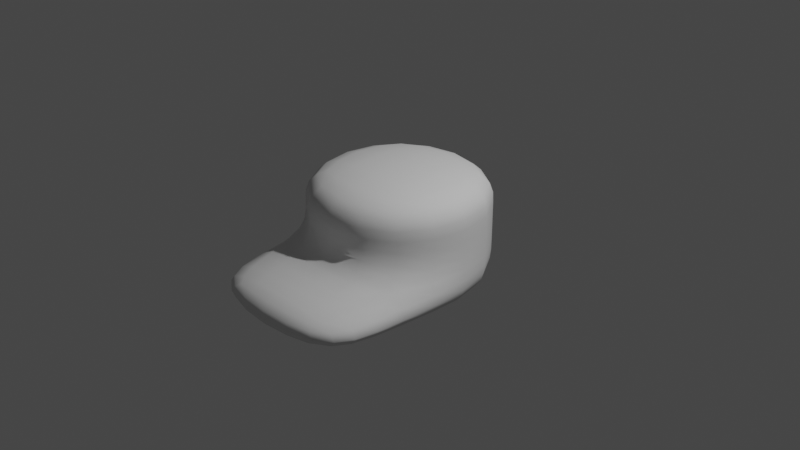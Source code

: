 # Source: BallHat.blend  (saved by Blender 3.6.13; exported with 4.5.12 LTS)
import bpy
from mathutils import Matrix  # noqa: F401  (used for matrix-valued properties, if any)

bpy.ops.wm.read_factory_settings(use_empty=True)
scene = bpy.context.scene
scene.name = 'Scene'

# ---- collections
col_collection = bpy.data.collections.new('Collection'); scene.collection.children.link(col_collection)

# ---- world
world_world = bpy.data.worlds.new('World'); scene.world = world_world
world_world.use_nodes = True; world_world.node_tree.nodes.clear()
_N = world_world.node_tree.nodes; _L = world_world.node_tree.links
n0 = _N.new('ShaderNodeOutputWorld'); n0.name = 'World Output'; n0.location = (300, 300)
n1 = _N.new('ShaderNodeBackground'); n1.name = 'Background'; n1.location = (10, 300)
n1.inputs[0].default_value = (0.05088, 0.05088, 0.05088, 1.0)
_L.new(n1.outputs[0], n0.inputs[0])
n0.is_active_output = True
world_world.color = (0.05088, 0.05088, 0.05088)
world_world.use_sun_shadow = False
world_world.sun_shadow_jitter_overblur = 0.0

# ---- cameras
cam_camera = bpy.data.cameras.new('Camera')
cam_camera.clip_end = 100.0
cam_camera.ortho_scale = 7.314

# ---- lights
light_light = bpy.data.lights.new('Light', 'POINT')
light_light.transmission_factor = 0.0
light_light.energy = 1000.0
light_light.shadow_soft_size = 0.1
light_light.shadow_maximum_resolution = 0.006
light_light.use_absolute_resolution = True

# ---- meshes
me_cube_001 = bpy.data.meshes.new('Cube.001')
me_cube_001.from_pydata([(-0.4392, -0.4392, -0.6519), (-1.0, -1.0, 0.6401), (-0.4392, 0.4392, -0.6519), (-1.0, 1.0, 0.6401), (0.4392, -0.4392, -0.6519), (1.0, -1.0, 0.6401), (0.4392, 0.4392, -0.6519), (1.0, 1.0, 0.6401), (-1.0, -1.0, -0.227), (-1.0, -1.0, 0.2037), (-1.0, 1.0, 0.2037), (-1.0, 1.0, -0.227), (1.0, 1.0, 0.2037), (1.0, 1.0, -0.227), (1.0, -1.0, 0.2037), (1.0, -1.0, -0.227), (-1.0, 1.0, -0.6519), (-1.0, -1.0, -0.6519), (1.0, 1.0, -0.6519), (1.0, -1.0, -0.6519), (-0.4392, 0.4392, 0.5865), (-0.4392, -0.4392, 0.5865), (0.4392, 0.4392, 0.5865), (0.4392, -0.4392, 0.5865), (1.0, -1.827, -0.227), (1.0, -1.827, -0.6519), (-1.0, -1.827, -0.6519), (-1.0, -1.827, -0.227)], [], [(9, 1, 3, 10), (10, 3, 7, 12), (12, 7, 5, 14), (14, 5, 1, 9), (0, 2, 20, 21), (7, 3, 1, 5), (19, 15, 24, 25), (15, 14, 9, 8), (18, 13, 15, 19), (13, 12, 14, 15), (16, 11, 13, 18), (11, 10, 12, 13), (17, 8, 11, 16), (8, 9, 10, 11), (2, 0, 17, 16), (6, 2, 16, 18), (4, 6, 18, 19), (0, 4, 19, 17), (20, 22, 23, 21), (4, 0, 21, 23), (2, 6, 22, 20), (6, 4, 23, 22), (25, 24, 27, 26), (15, 8, 27, 24), (8, 17, 26, 27), (17, 19, 25, 26)])
me_cube_001.polygons.foreach_set('use_smooth', [True] * 26)
_uv = me_cube_001.uv_layers.new(name='UVMap')
_uv.uv.foreach_set('vector', [0.0, 0.6622, 0.0, 1.0, 0.0, 1.0, 0.0, 0.6622, 0.0, 0.6622, 0.0, 1.0, 1.0, 1.0, 1.0, 0.6622, 1.0, 0.6622, 1.0, 1.0, 1.0, 1.0, 1.0, 0.6622, 1.0, 0.6622, 1.0, 1.0, 0.0, 1.0, 0.0, 0.6622, 0.2804, 0.0, 0.2804, 0.0, 0.2804, 0.9585, 0.2804, 0.9585, 1.0, 1.0, 0.0, 1.0, 0.0, 1.0, 1.0, 1.0, 1.0, 0.0, 1.0, 0.3289, 1.0, 0.3289, 1.0, 0.0, 1.0, 0.3289, 1.0, 0.6622, 0.0, 0.6622, 0.0, 0.3289, 1.0, 0.0, 1.0, 0.3289, 1.0, 0.3289, 1.0, 0.0, 1.0, 0.3289, 1.0, 0.6622, 1.0, 0.6622, 1.0, 0.3289, 0.0, 0.0, 0.0, 0.3289, 1.0, 0.3289, 1.0, 0.0, 0.0, 0.3289, 0.0, 0.6622, 1.0, 0.6622, 1.0, 0.3289, 0.0, 0.0, 0.0, 0.3289, 0.0, 0.3289, 0.0, 0.0, 0.0, 0.3289, 0.0, 0.6622, 0.0, 0.6622, 0.0, 0.3289, 0.2804, 0.0, 0.2804, 0.0, 0.0, 0.0, 0.0, 0.0, 0.7196, 0.0, 0.2804, 0.0, 0.0, 0.0, 1.0, 0.0, 0.7196, 0.0, 0.7196, 0.0, 1.0, 0.0, 1.0, 0.0, 0.2804, 0.0, 0.7196, 0.0, 1.0, 0.0, 0.0, 0.0, 0.2804, 0.9585, 0.7196, 0.9585, 0.7196, 0.9585, 0.2804, 0.9585, 0.7196, 0.0, 0.2804, 0.0, 0.2804, 0.9585, 0.7196, 0.9585, 0.2804, 0.0, 0.7196, 0.0, 0.7196, 0.9585, 0.2804, 0.9585, 0.7196, 0.0, 0.7196, 0.0, 0.7196, 0.9585, 0.7196, 0.9585, 1.0, 0.0, 1.0, 0.3289, 0.0, 0.3289, 0.0, 0.0, 1.0, 0.3289, 0.0, 0.3289, 0.0, 0.3289, 1.0, 0.3289, 0.0, 0.3289, 0.0, 0.0, 0.0, 0.0, 0.0, 0.3289, 0.0, 0.0, 1.0, 0.0, 1.0, 0.0, 0.0, 0.0])
me_cube_001.update()
arm_armature = bpy.data.armatures.new('Armature')  # bones are not reproduced

# ---- objects
ob_light = bpy.data.objects.new('Light', light_light)
ob_camera = bpy.data.objects.new('Camera', cam_camera)
ob_ballhat = bpy.data.objects.new('BallHat', me_cube_001)
ob_ballhat_rigged = bpy.data.objects.new('BallHat_Rigged', arm_armature)

# ---- transforms, parenting, visibility, modifiers, constraints
ob_light.location = (4.076, 1.005, 5.904)
ob_light.rotation_euler = (0.6503, 0.05522, 1.866)
ob_light.lock_rotations_4d = False
ob_light.empty_display_type = 'ARROWS'
ob_light.color = (0.0, 0.0, 0.0, 0.0)
ob_light.lineart.crease_threshold = 0.0
ob_camera.location = (7.359, -6.926, 4.958)
ob_camera.rotation_euler = (1.109, 0.0, 0.8149)
ob_camera.lock_rotations_4d = False
ob_camera.empty_display_type = 'ARROWS'
ob_camera.color = (0.0, 0.0, 0.0, 0.0)
ob_camera.display_type = 'WIRE'
ob_camera.lineart.crease_threshold = 0.0
ob_ballhat.parent = ob_ballhat_rigged
ob_ballhat.matrix_parent_inverse = Matrix(((1.96, -0.0, 0.0, -0.0), (-0.0, 1.96, -0.0, 0.0), (0.0, -0.0, 1.96, -0.0), (-0.0, 0.0, -0.0, 1.0)))
ob_ballhat.location = (0.0, 0.0, 0.0)
_vg = ob_ballhat.vertex_groups.new(name='Bone')
_vg.add([0, 1, 2, 3, 4, 5, 6, 7, 8, 9, 10, 11, 12, 13, 14, 15, 16, 17, 18, 19, 20, 21, 22, 23, 24, 25, 26, 27], 1.0, 'REPLACE')
_m = ob_ballhat.modifiers.new('Subdivision', 'SUBSURF')
_m.levels = 2
_m = ob_ballhat.modifiers.new('Armature', 'ARMATURE')
_m.object = ob_ballhat_rigged
ob_ballhat_rigged.location = (0.0, 0.0, 0.0)
ob_ballhat_rigged.scale = (0.5102, 0.5102, 0.5102)

# ---- collection membership
col_collection.objects.link(ob_light)
col_collection.objects.link(ob_camera)
col_collection.objects.link(ob_ballhat)
col_collection.objects.link(ob_ballhat_rigged)

# ---- scene / render settings (as saved in the file)
scene.camera = ob_camera
scene.frame_start = 1; scene.frame_end = 250; scene.frame_set(1)
scene.render.engine = 'BLENDER_EEVEE_NEXT'
scene.cycles.sampling_pattern = 'TABULATED_SOBOL'
scene.view_settings.view_transform = 'Filmic'
bpy.context.view_layer.update()
